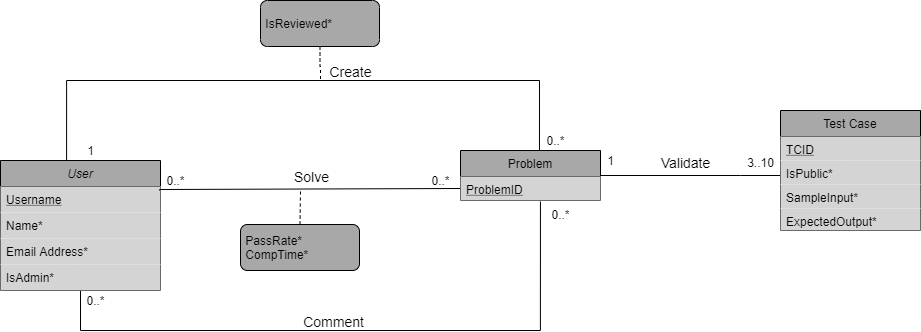

The diagram above was exported from draw.io. Its source (the exported page's mxGraphModel, read from the mxfile embedded in the PNG):
<mxGraphModel dx="1422" dy="714" grid="1" gridSize="10" guides="1" tooltips="1" connect="1" arrows="1" fold="1" page="1" pageScale="1" pageWidth="827" pageHeight="1169" math="0" shadow="0">
  <root>
    <mxCell id="WIyWlLk6GJQsqaUBKTNV-0" />
    <mxCell id="WIyWlLk6GJQsqaUBKTNV-1" parent="WIyWlLk6GJQsqaUBKTNV-0" />
    <mxCell id="PYfJyboifCHm0jkbZOnl-15" style="edgeStyle=orthogonalEdgeStyle;rounded=0;orthogonalLoop=1;jettySize=auto;html=1;entryX=0.564;entryY=0;entryDx=0;entryDy=0;entryPerimeter=0;endArrow=none;endFill=0;exitX=0.413;exitY=0.007;exitDx=0;exitDy=0;exitPerimeter=0;" parent="WIyWlLk6GJQsqaUBKTNV-1" source="zkfFHV4jXpPFQw0GAbJ--0" target="PYfJyboifCHm0jkbZOnl-2" edge="1">
      <mxGeometry relative="1" as="geometry">
        <Array as="points">
          <mxPoint x="166" y="200" />
          <mxPoint x="639" y="200" />
        </Array>
      </mxGeometry>
    </mxCell>
    <mxCell id="PYfJyboifCHm0jkbZOnl-17" value="Create" style="edgeLabel;html=1;align=center;verticalAlign=middle;resizable=0;points=[];labelBackgroundColor=none;fontSize=14;" parent="PYfJyboifCHm0jkbZOnl-15" vertex="1" connectable="0">
      <mxGeometry x="-0.1835" y="2" relative="1" as="geometry">
        <mxPoint x="109.81" y="-8" as="offset" />
      </mxGeometry>
    </mxCell>
    <mxCell id="PYfJyboifCHm0jkbZOnl-41" style="edgeStyle=orthogonalEdgeStyle;rounded=0;orthogonalLoop=1;jettySize=auto;html=1;exitX=0.5;exitY=1;exitDx=0;exitDy=0;entryX=0.571;entryY=1.042;entryDx=0;entryDy=0;entryPerimeter=0;startFill=0;endArrow=none;endFill=0;" parent="WIyWlLk6GJQsqaUBKTNV-1" source="zkfFHV4jXpPFQw0GAbJ--0" target="PYfJyboifCHm0jkbZOnl-3" edge="1">
      <mxGeometry relative="1" as="geometry">
        <mxPoint x="638.96" y="350.99" as="targetPoint" />
        <Array as="points">
          <mxPoint x="180" y="450" />
          <mxPoint x="640" y="450" />
        </Array>
      </mxGeometry>
    </mxCell>
    <mxCell id="PYfJyboifCHm0jkbZOnl-42" value="Comment" style="edgeLabel;html=1;align=center;verticalAlign=middle;resizable=0;points=[];labelBackgroundColor=none;fontSize=14;" parent="PYfJyboifCHm0jkbZOnl-41" vertex="1" connectable="0">
      <mxGeometry x="0.088" y="2" relative="1" as="geometry">
        <mxPoint x="-50" y="-8" as="offset" />
      </mxGeometry>
    </mxCell>
    <mxCell id="zkfFHV4jXpPFQw0GAbJ--0" value="User" style="swimlane;fontStyle=2;align=center;verticalAlign=top;childLayout=stackLayout;horizontal=1;startSize=26;horizontalStack=0;resizeParent=1;resizeLast=0;collapsible=1;marginBottom=0;rounded=0;shadow=0;strokeWidth=1;fillColor=#A8A8A8;" parent="WIyWlLk6GJQsqaUBKTNV-1" vertex="1">
      <mxGeometry x="100" y="280" width="160" height="130" as="geometry">
        <mxRectangle x="230" y="140" width="160" height="26" as="alternateBounds" />
      </mxGeometry>
    </mxCell>
    <mxCell id="PYfJyboifCHm0jkbZOnl-1" value="Username" style="text;align=left;verticalAlign=top;spacingLeft=4;spacingRight=4;overflow=hidden;rotatable=0;points=[[0,0.5],[1,0.5]];portConstraint=eastwest;rounded=0;shadow=0;html=0;fontStyle=4;fillColor=#D4D4D4;" parent="zkfFHV4jXpPFQw0GAbJ--0" vertex="1">
      <mxGeometry y="26" width="160" height="26" as="geometry" />
    </mxCell>
    <mxCell id="zkfFHV4jXpPFQw0GAbJ--1" value="Name*" style="text;align=left;verticalAlign=top;spacingLeft=4;spacingRight=4;overflow=hidden;rotatable=0;points=[[0,0.5],[1,0.5]];portConstraint=eastwest;fillColor=#D4D4D4;" parent="zkfFHV4jXpPFQw0GAbJ--0" vertex="1">
      <mxGeometry y="52" width="160" height="26" as="geometry" />
    </mxCell>
    <mxCell id="zkfFHV4jXpPFQw0GAbJ--3" value="Email Address*" style="text;align=left;verticalAlign=top;spacingLeft=4;spacingRight=4;overflow=hidden;rotatable=0;points=[[0,0.5],[1,0.5]];portConstraint=eastwest;rounded=0;shadow=0;html=0;fillColor=#D4D4D4;" parent="zkfFHV4jXpPFQw0GAbJ--0" vertex="1">
      <mxGeometry y="78" width="160" height="26" as="geometry" />
    </mxCell>
    <mxCell id="PYfJyboifCHm0jkbZOnl-58" value="IsAdmin*" style="text;align=left;verticalAlign=top;spacingLeft=4;spacingRight=4;overflow=hidden;rotatable=0;points=[[0,0.5],[1,0.5]];portConstraint=eastwest;rounded=0;shadow=0;html=0;fontStyle=0;fillColor=#D4D4D4;" parent="zkfFHV4jXpPFQw0GAbJ--0" vertex="1">
      <mxGeometry y="104" width="160" height="26" as="geometry" />
    </mxCell>
    <mxCell id="PYfJyboifCHm0jkbZOnl-12" style="edgeStyle=orthogonalEdgeStyle;rounded=0;orthogonalLoop=1;jettySize=auto;html=1;exitX=0.994;exitY=0.154;exitDx=0;exitDy=0;entryX=0;entryY=0.5;entryDx=0;entryDy=0;endArrow=none;endFill=0;exitPerimeter=0;startFill=0;" parent="WIyWlLk6GJQsqaUBKTNV-1" source="PYfJyboifCHm0jkbZOnl-1" target="PYfJyboifCHm0jkbZOnl-3" edge="1">
      <mxGeometry relative="1" as="geometry">
        <Array as="points">
          <mxPoint x="259" y="309" />
        </Array>
      </mxGeometry>
    </mxCell>
    <mxCell id="PYfJyboifCHm0jkbZOnl-18" value="Solve" style="edgeLabel;html=1;align=center;verticalAlign=middle;resizable=0;points=[];fontSize=14;labelBackgroundColor=none;" parent="PYfJyboifCHm0jkbZOnl-12" vertex="1" connectable="0">
      <mxGeometry x="-0.2914" relative="1" as="geometry">
        <mxPoint x="45.01" y="-12.65" as="offset" />
      </mxGeometry>
    </mxCell>
    <mxCell id="q4juFdU_D2GYPgOS3tSb-7" style="edgeStyle=orthogonalEdgeStyle;rounded=0;orthogonalLoop=1;jettySize=auto;html=1;endArrow=none;endFill=0;fontSize=14;" parent="WIyWlLk6GJQsqaUBKTNV-1" source="PYfJyboifCHm0jkbZOnl-2" edge="1" target="PYfJyboifCHm0jkbZOnl-79">
      <mxGeometry relative="1" as="geometry">
        <mxPoint x="790" y="295" as="targetPoint" />
        <Array as="points">
          <mxPoint x="840" y="295" />
          <mxPoint x="840" y="295" />
        </Array>
      </mxGeometry>
    </mxCell>
    <mxCell id="PYfJyboifCHm0jkbZOnl-2" value="Problem" style="swimlane;fontStyle=0;childLayout=stackLayout;horizontal=1;startSize=26;horizontalStack=0;resizeParent=1;resizeParentMax=0;resizeLast=0;collapsible=1;marginBottom=0;fillColor=#A8A8A8;" parent="WIyWlLk6GJQsqaUBKTNV-1" vertex="1">
      <mxGeometry x="560" y="270" width="140" height="50" as="geometry" />
    </mxCell>
    <mxCell id="PYfJyboifCHm0jkbZOnl-3" value="ProblemID" style="text;strokeColor=none;align=left;verticalAlign=top;spacingLeft=4;spacingRight=4;overflow=hidden;rotatable=0;points=[[0,0.5],[1,0.5]];portConstraint=eastwest;fontStyle=4;fillColor=#D4D4D4;" parent="PYfJyboifCHm0jkbZOnl-2" vertex="1">
      <mxGeometry y="26" width="140" height="24" as="geometry" />
    </mxCell>
    <mxCell id="PYfJyboifCHm0jkbZOnl-19" value="0..*" style="text;html=1;align=center;verticalAlign=middle;resizable=0;points=[];autosize=1;" parent="WIyWlLk6GJQsqaUBKTNV-1" vertex="1">
      <mxGeometry x="525" y="290" width="30" height="20" as="geometry" />
    </mxCell>
    <mxCell id="PYfJyboifCHm0jkbZOnl-21" value="0..*" style="text;html=1;align=center;verticalAlign=middle;resizable=0;points=[];autosize=1;" parent="WIyWlLk6GJQsqaUBKTNV-1" vertex="1">
      <mxGeometry x="260" y="290" width="30" height="20" as="geometry" />
    </mxCell>
    <mxCell id="PYfJyboifCHm0jkbZOnl-22" value="1" style="text;html=1;align=center;verticalAlign=middle;resizable=0;points=[];autosize=1;" parent="WIyWlLk6GJQsqaUBKTNV-1" vertex="1">
      <mxGeometry x="180" y="260" width="20" height="20" as="geometry" />
    </mxCell>
    <mxCell id="PYfJyboifCHm0jkbZOnl-23" value="0..*" style="text;html=1;align=center;verticalAlign=middle;resizable=0;points=[];autosize=1;" parent="WIyWlLk6GJQsqaUBKTNV-1" vertex="1">
      <mxGeometry x="640" y="250" width="30" height="20" as="geometry" />
    </mxCell>
    <mxCell id="PYfJyboifCHm0jkbZOnl-29" style="edgeStyle=orthogonalEdgeStyle;rounded=0;orthogonalLoop=1;jettySize=auto;html=1;startFill=0;endArrow=none;endFill=0;dashed=1;" parent="WIyWlLk6GJQsqaUBKTNV-1" source="PYfJyboifCHm0jkbZOnl-28" edge="1">
      <mxGeometry relative="1" as="geometry">
        <mxPoint x="420" y="200" as="targetPoint" />
      </mxGeometry>
    </mxCell>
    <mxCell id="PYfJyboifCHm0jkbZOnl-28" value="&amp;nbsp;IsReviewed*" style="html=1;align=left;perimeter=rectanglePerimeter;rounded=1;fillColor=#A8A8A8;" parent="WIyWlLk6GJQsqaUBKTNV-1" vertex="1">
      <mxGeometry x="360" y="120" width="119" height="46" as="geometry" />
    </mxCell>
    <mxCell id="PYfJyboifCHm0jkbZOnl-40" style="edgeStyle=orthogonalEdgeStyle;rounded=0;orthogonalLoop=1;jettySize=auto;html=1;exitX=0.5;exitY=0;exitDx=0;exitDy=0;dashed=1;startFill=0;endArrow=none;endFill=0;" parent="WIyWlLk6GJQsqaUBKTNV-1" source="PYfJyboifCHm0jkbZOnl-39" edge="1">
      <mxGeometry relative="1" as="geometry">
        <mxPoint x="400" y="310" as="targetPoint" />
      </mxGeometry>
    </mxCell>
    <mxCell id="PYfJyboifCHm0jkbZOnl-39" value="&amp;nbsp;PassRate*&lt;br&gt;&amp;nbsp;CompTime*" style="html=1;align=left;perimeter=rectanglePerimeter;rounded=1;fillColor=#A8A8A8;" parent="WIyWlLk6GJQsqaUBKTNV-1" vertex="1">
      <mxGeometry x="340" y="344" width="119" height="46" as="geometry" />
    </mxCell>
    <mxCell id="PYfJyboifCHm0jkbZOnl-56" value="0..*" style="text;html=1;align=center;verticalAlign=middle;resizable=0;points=[];autosize=1;" parent="WIyWlLk6GJQsqaUBKTNV-1" vertex="1">
      <mxGeometry x="645" y="324" width="30" height="20" as="geometry" />
    </mxCell>
    <mxCell id="PYfJyboifCHm0jkbZOnl-57" value="0..*" style="text;html=1;align=center;verticalAlign=middle;resizable=0;points=[];autosize=1;" parent="WIyWlLk6GJQsqaUBKTNV-1" vertex="1">
      <mxGeometry x="180" y="410" width="30" height="20" as="geometry" />
    </mxCell>
    <mxCell id="PYfJyboifCHm0jkbZOnl-92" value="1" style="text;html=1;align=center;verticalAlign=middle;resizable=0;points=[];autosize=1;" parent="WIyWlLk6GJQsqaUBKTNV-1" vertex="1">
      <mxGeometry x="700" y="270" width="20" height="20" as="geometry" />
    </mxCell>
    <mxCell id="CaksyQyZlFexAQ3DUiQn-0" value="Validate" style="text;html=1;align=center;verticalAlign=middle;resizable=0;points=[];autosize=1;fontSize=14;" vertex="1" parent="WIyWlLk6GJQsqaUBKTNV-1">
      <mxGeometry x="750" y="272" width="70" height="20" as="geometry" />
    </mxCell>
    <mxCell id="CaksyQyZlFexAQ3DUiQn-1" value="3..10" style="text;html=1;align=center;verticalAlign=middle;resizable=0;points=[];autosize=1;" vertex="1" parent="WIyWlLk6GJQsqaUBKTNV-1">
      <mxGeometry x="840" y="272" width="40" height="20" as="geometry" />
    </mxCell>
    <mxCell id="PYfJyboifCHm0jkbZOnl-79" value="Test Case" style="swimlane;fontStyle=0;childLayout=stackLayout;horizontal=1;startSize=26;horizontalStack=0;resizeParent=1;resizeParentMax=0;resizeLast=0;collapsible=1;marginBottom=0;rounded=0;fillColor=#A8A8A8;" parent="WIyWlLk6GJQsqaUBKTNV-1" vertex="1">
      <mxGeometry x="880" y="230" width="140" height="120" as="geometry" />
    </mxCell>
    <mxCell id="PYfJyboifCHm0jkbZOnl-91" value="TCID" style="text;strokeColor=none;align=left;verticalAlign=top;spacingLeft=4;spacingRight=4;overflow=hidden;rotatable=0;points=[[0,0.5],[1,0.5]];portConstraint=eastwest;fontStyle=4;fillColor=#D4D4D4;" parent="PYfJyboifCHm0jkbZOnl-79" vertex="1">
      <mxGeometry y="26" width="140" height="24" as="geometry" />
    </mxCell>
    <mxCell id="q4juFdU_D2GYPgOS3tSb-5" value="IsPublic*" style="text;strokeColor=none;align=left;verticalAlign=top;spacingLeft=4;spacingRight=4;overflow=hidden;rotatable=0;points=[[0,0.5],[1,0.5]];portConstraint=eastwest;fontStyle=0;fillColor=#D4D4D4;" parent="PYfJyboifCHm0jkbZOnl-79" vertex="1">
      <mxGeometry y="50" width="140" height="24" as="geometry" />
    </mxCell>
    <mxCell id="q4juFdU_D2GYPgOS3tSb-6" value="SampleInput*" style="text;strokeColor=none;align=left;verticalAlign=top;spacingLeft=4;spacingRight=4;overflow=hidden;rotatable=0;points=[[0,0.5],[1,0.5]];portConstraint=eastwest;fontStyle=0;fillColor=#D4D4D4;" parent="PYfJyboifCHm0jkbZOnl-79" vertex="1">
      <mxGeometry y="74" width="140" height="24" as="geometry" />
    </mxCell>
    <mxCell id="PYfJyboifCHm0jkbZOnl-100" value="ExpectedOutput*" style="text;strokeColor=none;align=left;verticalAlign=top;spacingLeft=4;spacingRight=4;overflow=hidden;rotatable=0;points=[[0,0.5],[1,0.5]];portConstraint=eastwest;fontStyle=0;fillColor=#D4D4D4;" parent="PYfJyboifCHm0jkbZOnl-79" vertex="1">
      <mxGeometry y="98" width="140" height="22" as="geometry" />
    </mxCell>
  </root>
</mxGraphModel>